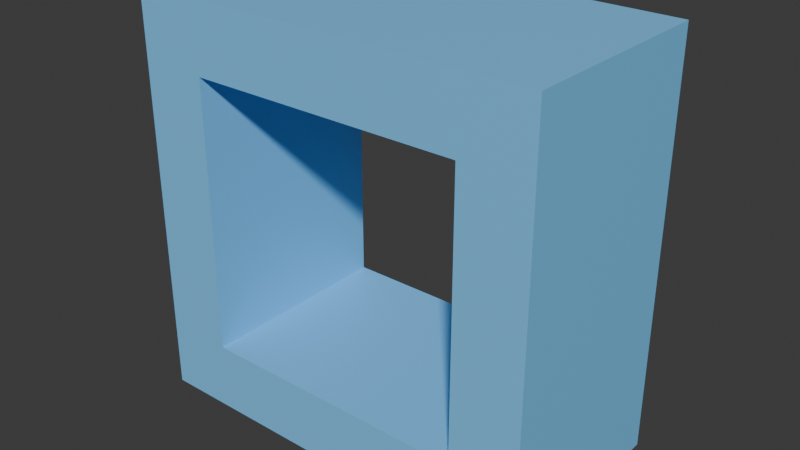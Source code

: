 # Source: particle.blend  (saved by Blender 4.3.34; exported with 4.5.12 LTS)
import bpy
from mathutils import Matrix  # noqa: F401  (used for matrix-valued properties, if any)

bpy.ops.wm.read_factory_settings(use_empty=True)
scene = bpy.context.scene
scene.name = 'Scene'

# ---- collections
col_collection = bpy.data.collections.new('Collection'); scene.collection.children.link(col_collection)

# ---- materials (node trees are filled in below, after node groups)
mat_windowmaterial_003 = bpy.data.materials.new('WindowMaterial.003')

# ---- material node trees
mat_windowmaterial_003.use_nodes = True; mat_windowmaterial_003.node_tree.nodes.clear()
_N = mat_windowmaterial_003.node_tree.nodes; _L = mat_windowmaterial_003.node_tree.links
n0 = _N.new('ShaderNodeBsdfPrincipled'); n0.name = 'Principled BSDF'; n0.location = (10, 300)
n0.inputs[0].default_value = (0.2, 0.6, 1.0, 1.0)
n1 = _N.new('ShaderNodeOutputMaterial'); n1.name = 'Material Output'; n1.location = (300, 300)
_L.new(n0.outputs[0], n1.inputs[0])
n1.is_active_output = True

# ---- world
world_world = bpy.data.worlds.new('World'); scene.world = world_world
world_world.use_nodes = True; world_world.node_tree.nodes.clear()
_N = world_world.node_tree.nodes; _L = world_world.node_tree.links
n0 = _N.new('ShaderNodeOutputWorld'); n0.name = 'World Output'; n0.location = (300, 300)
n1 = _N.new('ShaderNodeBackground'); n1.name = 'Background'; n1.location = (10, 300)
n1.inputs[0].default_value = (0.05088, 0.05088, 0.05088, 1.0)
_L.new(n1.outputs[0], n0.inputs[0])
n0.is_active_output = True
world_world.color = (0.05088, 0.05088, 0.05088)
world_world.sun_shadow_jitter_overblur = 0.0

# ---- meshes
me_tunnel_003 = bpy.data.meshes.new('Tunnel.003')
me_tunnel_003.from_pydata([(-3.0, -1.5, 0.0), (3.0, -1.5, 0.0), (3.0, 1.5, 0.0), (-3.0, 1.5, 0.0), (-3.0, -1.5, 1.0), (3.0, -1.5, 1.0), (3.0, 1.5, 1.0), (-3.0, 1.5, 1.0), (-3.0, -1.5, 5.0), (3.0, -1.5, 5.0), (3.0, 1.5, 5.0), (-3.0, 1.5, 5.0), (-3.0, -1.5, 6.0), (3.0, -1.5, 6.0), (3.0, 1.5, 6.0), (-3.0, 1.5, 6.0), (-3.0, -1.5, 1.0), (-2.0, -1.5, 1.0), (-2.0, 1.5, 1.0), (-3.0, 1.5, 1.0), (-3.0, -1.5, 5.0), (-2.0, -1.5, 5.0), (-2.0, 1.5, 5.0), (-3.0, 1.5, 5.0), (2.0, -1.5, 1.0), (3.0, -1.5, 1.0), (3.0, 1.5, 1.0), (2.0, 1.5, 1.0), (2.0, -1.5, 5.0), (3.0, -1.5, 5.0), (3.0, 1.5, 5.0), (2.0, 1.5, 5.0)], [], [(0, 1, 2, 3), (4, 5, 6, 7), (0, 1, 5, 4), (1, 2, 6, 5), (2, 3, 7, 6), (3, 0, 4, 7), (8, 9, 10, 11), (12, 13, 14, 15), (8, 9, 13, 12), (9, 10, 14, 13), (10, 11, 15, 14), (11, 8, 12, 15), (16, 17, 18, 19), (20, 21, 22, 23), (16, 17, 21, 20), (17, 18, 22, 21), (18, 19, 23, 22), (19, 16, 20, 23), (24, 25, 26, 27), (28, 29, 30, 31), (24, 25, 29, 28), (25, 26, 30, 29), (26, 27, 31, 30), (27, 24, 28, 31)])
me_tunnel_003.materials.append(mat_windowmaterial_003)
me_tunnel_003.update()

# ---- objects
ob_window = bpy.data.objects.new('Window', me_tunnel_003)

# ---- transforms, parenting, visibility, modifiers, constraints
ob_window.location = (0.0, 0.0, 0.0)
_m = ob_window.modifiers.new('ParticleSystem', 'PARTICLE_SYSTEM')
_m = ob_window.modifiers.new('ParticleSystem.001', 'PARTICLE_SYSTEM')

# ---- collection membership
col_collection.objects.link(ob_window)

# ---- scene / render settings (as saved in the file)
scene.frame_start = 1; scene.frame_end = 250; scene.frame_set(65)
scene.render.engine = 'BLENDER_EEVEE_NEXT'
bpy.context.view_layer.update()

# ---- added for rendering (the .blend has no active camera and no usable light): camera, sun
cam_auto = bpy.data.cameras.new('AutoCamera')
cam_auto.lens = 50.0
cam_auto.sensor_width = 36.0
cam_auto.clip_end = 1000.0
ob_auto_camera = bpy.data.objects.new('AutoCamera', cam_auto)
scene.collection.objects.link(ob_auto_camera)
ob_auto_camera.location = (8.32702, -9.99243, 9.66162)
ob_auto_camera.rotation_euler = (1.09748, -7.21219e-08, 0.694738)
scene.camera = ob_auto_camera
light_auto_sun = bpy.data.lights.new('AutoSun', 'SUN')
light_auto_sun.energy = 3.0
light_auto_sun.angle = 0.0523599
ob_auto_sun = bpy.data.objects.new('AutoSun', light_auto_sun)
scene.collection.objects.link(ob_auto_sun)
ob_auto_sun.rotation_euler = (0.872665, 0.174533, 0.523599)
bpy.context.view_layer.update()
